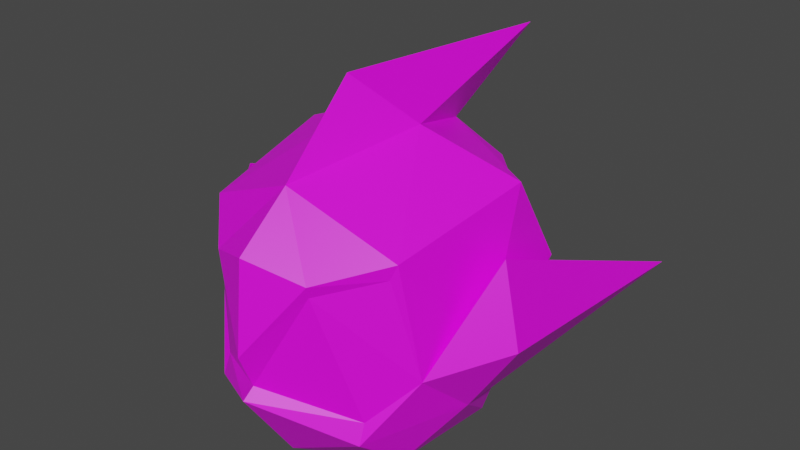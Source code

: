 # Source: Sonic_set.blend  (saved by Blender 4.1.24; exported with 4.5.12 LTS)
import bpy
from mathutils import Matrix  # noqa: F401  (used for matrix-valued properties, if any)

bpy.ops.wm.read_factory_settings(use_empty=True)
scene = bpy.context.scene
scene.name = 'Scene'

# ---- images (referenced by path relative to the original .blend; pixels are not part of the script)
import os
ASSET_DIR = os.environ.get("B2B_ASSET_DIR", "")  # directory of the original .blend (textures are referenced by path, not embedded)
HERE = os.path.dirname(os.path.abspath(__file__))  # packed textures are extracted next to this script under _unpacked/

def load_image(name, relpath, width, height, colorspace="sRGB"):
    """Load a texture the original file referenced (path relative to the .blend, or extracted next to this script)."""
    p = next((c for c in (os.path.join(HERE, relpath), os.path.join(ASSET_DIR, relpath)) if relpath and os.path.exists(c)), "")
    if p:
        img = bpy.data.images.load(p, check_existing=True)
        img.name = name
    else:  # same state as the original file: an image datablock whose file is absent (Cycles renders it pink)
        img = bpy.data.images.new(name, width, height)
        img.source = "FILE"
        img.filepath = "//" + (relpath or name)
    img.colorspace_settings.name = colorspace
    return img
img_sonic_set_png = load_image('SONIC_set.png', 'SONIC_set.png', 1024, 1024, 'sRGB')
img_sonic_set_glow_png = load_image('SONIC_set_glow.png', 'SONIC_set_glow.png', 1024, 1024, 'sRGB')

# ---- materials (node trees are filled in below, after node groups)
mat_set = bpy.data.materials.new('set')
mat_set.use_transparent_shadow = False
mat_material = bpy.data.materials.new('Material')
mat_material.use_transparent_shadow = False

# ---- material node trees
mat_set.use_nodes = True; mat_set.node_tree.nodes.clear()
_N = mat_set.node_tree.nodes; _L = mat_set.node_tree.links
n0 = _N.new('ShaderNodeBsdfPrincipled'); n0.name = 'Principled BSDF'; n0.location = (10, 300)
n1 = _N.new('ShaderNodeOutputMaterial'); n1.name = 'Material Output'; n1.location = (300, 300)
n2 = _N.new('ShaderNodeTexImage'); n2.name = 'Image Texture'; n2.location = (-280, 275)
n2.image = img_sonic_set_png
n2.interpolation = 'Closest'
_L.new(n0.outputs[0], n1.inputs[0])
_L.new(n2.outputs[0], n0.inputs[0])
n1.is_active_output = True
mat_material.use_nodes = True; mat_material.node_tree.nodes.clear()
_N = mat_material.node_tree.nodes; _L = mat_material.node_tree.links
n0 = _N.new('ShaderNodeBsdfPrincipled'); n0.name = 'Principled BSDF'; n0.location = (10, 300)
n1 = _N.new('ShaderNodeOutputMaterial'); n1.name = 'Material Output'; n1.location = (300, 300)
n2 = _N.new('ShaderNodeTexImage'); n2.name = 'Image Texture'; n2.location = (-280, 275)
n2.image = img_sonic_set_glow_png
n2.interpolation = 'Closest'
_L.new(n0.outputs[0], n1.inputs[0])
_L.new(n2.outputs[0], n0.inputs[0])
n1.is_active_output = True

# ---- world
world_world = bpy.data.worlds.new('World'); scene.world = world_world
world_world.use_nodes = True; world_world.node_tree.nodes.clear()
_N = world_world.node_tree.nodes; _L = world_world.node_tree.links
n0 = _N.new('ShaderNodeOutputWorld'); n0.name = 'World Output'; n0.location = (300, 300)
n1 = _N.new('ShaderNodeBackground'); n1.name = 'Background'; n1.location = (10, 300)
n1.inputs[0].default_value = (0.05088, 0.05088, 0.05088, 1.0)
_L.new(n1.outputs[0], n0.inputs[0])
n0.is_active_output = True
world_world.color = (0.05088, 0.05088, 0.05088)
world_world.use_sun_shadow = False
world_world.sun_shadow_jitter_overblur = 0.0

# ---- meshes
me_plane_001 = bpy.data.meshes.new('Plane.001')
me_plane_001.from_pydata([(0.8448, -0.542, 0.8754), (0.6881, -0.6417, 1.545), (0.3484, -0.9444, 1.441), (7.607e-09, -1.091, 0.7717), (0.5836, -0.7598, 0.5879), (0.8834, -0.1338, 0.5087), (1.185, 1.731, 0.8343), (1.056, -0.0533, 1.563), (1.228, -0.1326, 1.032), (7.607e-09, -1.126, 1.651), (7.607e-09, -0.2071, 2.488), (7.607e-09, 1.7, 2.35), (7.607e-09, 0.8554, 1.893), (7.607e-09, 1.424, 1.426), (7.607e-09, 1.653, 0.258), (7.607e-09, 1.172, 0.6505), (7.607e-09, -1.178, 0.7064), (7.607e-09, -0.7966, 0.1304), (7.607e-09, 0.5396, 0.1304), (7.607e-09, -0.7435, 1.961), (0.2417, 0.1722, 2.112), (7.607e-09, -1.191, 1.019), (0.5901, -0.8148, 0.4501), (0.358, -0.9706, 1.524), (0.7258, -0.618, 1.647), (0.3903, 1.094, 1.296), (0.8797, 0.7384, 1.202), (0.9668, -0.07166, 0.9189), (0.614, -0.4236, 0.1304), (0.8521, 0.3763, 1.836), (0.6768, 0.3196, 0.1304), (0.6123, 0.6928, 0.3954), (-0.8448, -0.542, 0.8754), (-0.6881, -0.6417, 1.545), (-0.3484, -0.9444, 1.441), (-0.5836, -0.7598, 0.5879), (-0.8834, -0.1338, 0.5087), (-1.185, 1.731, 0.8343), (-1.056, -0.0533, 1.563), (-1.228, -0.1326, 1.032), (-0.2417, 0.1722, 2.112), (-0.5901, -0.8148, 0.4501), (-0.358, -0.9706, 1.524), (-0.7258, -0.618, 1.647), (-0.3903, 1.094, 1.296), (-0.8797, 0.7384, 1.202), (-0.9668, -0.07166, 0.9189), (-0.614, -0.4236, 0.1304), (-0.8521, 0.3763, 1.836), (-0.6768, 0.3196, 0.1304), (-0.6123, 0.6928, 0.3954)], [], [(6, 8, 5), (7, 8, 6), (8, 0, 5), (12, 11, 20), (16, 22, 4), (2, 3, 4), (8, 7, 0), (17, 22, 16), (10, 19, 20), (4, 3, 16), (22, 0, 4), (4, 0, 2), (0, 1, 2), (1, 24, 23), (9, 23, 19), (1, 0, 24), (23, 21, 2), (21, 3, 2), (2, 1, 23), (9, 21, 23), (11, 10, 20), (13, 12, 25), (15, 14, 25), (14, 13, 25), (5, 22, 28), (27, 6, 5), (7, 27, 0), (27, 24, 0), (24, 29, 20), (17, 28, 22), (5, 0, 22), (27, 7, 6), (26, 29, 27), (29, 12, 20), (20, 19, 24), (15, 25, 31), (19, 23, 24), (12, 29, 25), (29, 24, 27), (28, 17, 18), (15, 31, 18), (31, 26, 30), (18, 31, 30), (28, 30, 5), (28, 18, 30), (27, 5, 26), (29, 26, 25), (31, 25, 26), (5, 30, 26), (37, 36, 39), (38, 37, 39), (39, 36, 32), (12, 40, 11), (16, 35, 41), (34, 35, 3), (39, 32, 38), (17, 16, 41), (10, 40, 19), (35, 16, 3), (41, 35, 32), (35, 34, 32), (32, 34, 33), (33, 42, 43), (9, 19, 42), (33, 43, 32), (42, 34, 21), (21, 34, 3), (34, 42, 33), (9, 42, 21), (11, 40, 10), (13, 44, 12), (15, 44, 14), (14, 44, 13), (36, 47, 41), (46, 36, 37), (38, 32, 46), (46, 32, 43), (43, 40, 48), (17, 41, 47), (36, 41, 32), (46, 37, 38), (45, 46, 48), (48, 40, 12), (40, 43, 19), (15, 50, 44), (19, 43, 42), (12, 44, 48), (48, 46, 43), (47, 18, 17), (15, 18, 50), (50, 49, 45), (18, 49, 50), (47, 36, 49), (47, 49, 18), (46, 45, 36), (48, 44, 45), (50, 45, 44), (36, 45, 49)])
me_plane_001.polygons.foreach_set('material_index', [0, 0, 0, 0, 0, 1, 0, 0, 0, 0, 0, 1, 1, 0, 0, 0, 0, 0, 0, 0, 0, 0, 0, 0, 0, 0, 0, 0, 0, 0, 0, 0, 0, 0, 0, 0, 0, 0, 0, 0, 0, 0, 0, 0, 0, 0, 0, 0, 0, 0, 0, 0, 0, 0, 1, 0, 0, 0, 0, 0, 1, 1, 0, 0, 0, 0, 0, 0, 0, 0, 0, 0, 0, 0, 0, 0, 0, 0, 0, 0, 0, 0, 0, 0, 0, 0, 0, 0, 0, 0, 0, 0, 0, 0, 0, 0, 0, 0])
_uv = me_plane_001.uv_layers.new(name='UVMap')
_uv.uv.foreach_set('vector', [0.2224, 0.2465, 0.2224, 0.2465, 0.2224, 0.2465, 0.2465, 0.7455, 0.2465, 0.7455, 0.2465, 0.7455, 0.2224, 0.2465, 0.2224, 0.2465, 0.2224, 0.2465, 0.2224, 0.2465, 0.2224, 0.2465, 0.2224, 0.2465, 0.2224, 0.2345, 0.2224, 0.2345, 0.2224, 0.2345, 0.493, 0.5351, 0.493, 0.5351, 0.493, 0.5351, 0.2465, 0.7455, 0.2465, 0.7455, 0.2465, 0.7455, 0.7455, 0.7275, 0.7455, 0.7275, 0.7455, 0.7275, 0.2224, 0.2465, 0.2224, 0.2465, 0.2224, 0.2465, 0.2224, 0.2345, 0.2224, 0.2345, 0.2224, 0.2345, 0.2224, 0.2345, 0.2224, 0.2345, 0.2224, 0.2345, 0.493, 0.5351, 0.493, 0.5351, 0.493, 0.5351, 0.493, 0.5351, 0.493, 0.5351, 0.493, 0.5351, 0.7515, 0.7515, 0.7515, 0.7515, 0.7515, 0.7515, 0.2405, 0.7395, 0.2405, 0.7395, 0.2405, 0.7395, 0.7515, 0.7515, 0.7515, 0.7515, 0.7515, 0.7515, 0.7575, 0.7876, 0.7575, 0.7876, 0.7575, 0.7876, 0.7575, 0.7876, 0.7575, 0.7876, 0.7575, 0.7876, 0.7575, 0.7876, 0.7575, 0.7876, 0.7575, 0.7876, 0.2585, 0.7395, 0.2585, 0.7395, 0.2585, 0.7395, 0.2224, 0.2465, 0.2224, 0.2465, 0.2224, 0.2465, 0.2224, 0.2465, 0.2224, 0.2465, 0.2224, 0.2465, 0.2224, 0.2465, 0.2224, 0.2465, 0.2224, 0.2465, 0.2224, 0.2465, 0.2224, 0.2465, 0.2224, 0.2465, 0.7455, 0.7275, 0.7455, 0.7275, 0.7455, 0.7275, 0.7335, 0.6914, 0.7335, 0.6914, 0.7335, 0.6914, 0.7335, 0.6914, 0.7335, 0.6914, 0.7335, 0.6914, 0.2224, 0.2465, 0.2224, 0.2465, 0.2224, 0.2465, 0.2405, 0.7395, 0.2405, 0.7395, 0.2405, 0.7395, 0.7455, 0.7275, 0.7455, 0.7275, 0.7455, 0.7275, 0.7455, 0.7275, 0.7455, 0.7275, 0.7455, 0.7275, 0.2224, 0.2465, 0.2224, 0.2465, 0.2224, 0.2465, 0.2224, 0.2465, 0.2224, 0.2465, 0.2224, 0.2465, 0.2345, 0.7275, 0.2345, 0.7275, 0.2345, 0.7275, 0.2405, 0.7395, 0.2405, 0.7395, 0.2405, 0.7395, 0.7816, 0.7756, 0.7816, 0.7756, 0.7816, 0.7756, 0.2405, 0.7395, 0.2405, 0.7395, 0.2405, 0.7395, 0.2345, 0.7275, 0.2345, 0.7275, 0.2345, 0.7275, 0.2224, 0.2465, 0.2224, 0.2465, 0.2224, 0.2465, 0.7816, 0.2766, 0.7816, 0.2766, 0.7816, 0.2766, 0.7816, 0.7756, 0.7816, 0.7756, 0.7816, 0.7756, 0.7816, 0.7756, 0.7816, 0.7756, 0.7816, 0.7756, 0.7816, 0.7756, 0.7816, 0.7756, 0.7816, 0.7756, 0.7816, 0.7756, 0.7816, 0.7756, 0.7816, 0.7756, 0.7816, 0.2766, 0.7816, 0.2766, 0.7816, 0.2766, 0.7816, 0.7756, 0.7816, 0.7756, 0.7816, 0.7756, 0.2224, 0.2465, 0.2224, 0.2465, 0.2224, 0.2465, 0.7816, 0.7756, 0.7816, 0.7756, 0.7816, 0.7756, 0.7816, 0.7756, 0.7816, 0.7756, 0.7816, 0.7756, 0.2224, 0.2465, 0.2224, 0.2465, 0.2224, 0.2465, 0.2465, 0.7455, 0.2465, 0.7455, 0.2465, 0.7455, 0.2224, 0.2465, 0.2224, 0.2465, 0.2224, 0.2465, 0.2224, 0.2465, 0.2224, 0.2465, 0.2224, 0.2465, 0.2224, 0.2345, 0.2224, 0.2345, 0.2224, 0.2345, 0.493, 0.5351, 0.493, 0.5351, 0.493, 0.5351, 0.2465, 0.7455, 0.2465, 0.7455, 0.2465, 0.7455, 0.7455, 0.7275, 0.7455, 0.7275, 0.7455, 0.7275, 0.2224, 0.2465, 0.2224, 0.2465, 0.2224, 0.2465, 0.2224, 0.2345, 0.2224, 0.2345, 0.2224, 0.2345, 0.2224, 0.2345, 0.2224, 0.2345, 0.2224, 0.2345, 0.493, 0.5351, 0.493, 0.5351, 0.493, 0.5351, 0.493, 0.5351, 0.493, 0.5351, 0.493, 0.5351, 0.7515, 0.7515, 0.7515, 0.7515, 0.7515, 0.7515, 0.2405, 0.7395, 0.2405, 0.7395, 0.2405, 0.7395, 0.7515, 0.7515, 0.7515, 0.7515, 0.7515, 0.7515, 0.7575, 0.7876, 0.7575, 0.7876, 0.7575, 0.7876, 0.7575, 0.7876, 0.7575, 0.7876, 0.7575, 0.7876, 0.7575, 0.7876, 0.7575, 0.7876, 0.7575, 0.7876, 0.2585, 0.7395, 0.2585, 0.7395, 0.2585, 0.7395, 0.2224, 0.2465, 0.2224, 0.2465, 0.2224, 0.2465, 0.2224, 0.2465, 0.2224, 0.2465, 0.2224, 0.2465, 0.2224, 0.2465, 0.2224, 0.2465, 0.2224, 0.2465, 0.2224, 0.2465, 0.2224, 0.2465, 0.2224, 0.2465, 0.7455, 0.7275, 0.7455, 0.7275, 0.7455, 0.7275, 0.7335, 0.6914, 0.7335, 0.6914, 0.7335, 0.6914, 0.7335, 0.6914, 0.7335, 0.6914, 0.7335, 0.6914, 0.2224, 0.2465, 0.2224, 0.2465, 0.2224, 0.2465, 0.2405, 0.7395, 0.2405, 0.7395, 0.2405, 0.7395, 0.7455, 0.7275, 0.7455, 0.7275, 0.7455, 0.7275, 0.7455, 0.7275, 0.7455, 0.7275, 0.7455, 0.7275, 0.2224, 0.2465, 0.2224, 0.2465, 0.2224, 0.2465, 0.2224, 0.2465, 0.2224, 0.2465, 0.2224, 0.2465, 0.2345, 0.7275, 0.2345, 0.7275, 0.2345, 0.7275, 0.2405, 0.7395, 0.2405, 0.7395, 0.2405, 0.7395, 0.7816, 0.7756, 0.7816, 0.7756, 0.7816, 0.7756, 0.2405, 0.7395, 0.2405, 0.7395, 0.2405, 0.7395, 0.2345, 0.7275, 0.2345, 0.7275, 0.2345, 0.7275, 0.2224, 0.2465, 0.2224, 0.2465, 0.2224, 0.2465, 0.7816, 0.2766, 0.7816, 0.2766, 0.7816, 0.2766, 0.7816, 0.7756, 0.7816, 0.7756, 0.7816, 0.7756, 0.7816, 0.7756, 0.7816, 0.7756, 0.7816, 0.7756, 0.7816, 0.7756, 0.7816, 0.7756, 0.7816, 0.7756, 0.7816, 0.7756, 0.7816, 0.7756, 0.7816, 0.7756, 0.7816, 0.2766, 0.7816, 0.2766, 0.7816, 0.2766, 0.7816, 0.7756, 0.7816, 0.7756, 0.7816, 0.7756, 0.2224, 0.2465, 0.2224, 0.2465, 0.2224, 0.2465, 0.7816, 0.7756, 0.7816, 0.7756, 0.7816, 0.7756, 0.7816, 0.7756, 0.7816, 0.7756, 0.7816, 0.7756])
me_plane_001.materials.append(mat_set)
me_plane_001.materials.append(mat_material)
me_plane_001.update()

# ---- objects
ob_plane = bpy.data.objects.new('Plane', me_plane_001)

# ---- transforms, parenting, visibility, modifiers, constraints
ob_plane.location = (0.0, 0.0, 0.0)

# ---- collection membership
scene.collection.objects.link(ob_plane)

# ---- scene / render settings (as saved in the file)
scene.frame_start = 1; scene.frame_end = 100; scene.frame_set(1)
scene.render.engine = 'BLENDER_EEVEE_NEXT'
scene.cycles.sampling_pattern = 'TABULATED_SOBOL'
scene.eevee.ray_tracing_options.trace_max_roughness = 0.0
scene.view_settings.view_transform = 'Filmic'
bpy.context.view_layer.update()

# ---- added for rendering (the .blend has no active camera and no usable light): camera, sun
cam_auto = bpy.data.cameras.new('AutoCamera')
cam_auto.lens = 50.0
cam_auto.sensor_width = 36.0
cam_auto.clip_end = 1000.0
ob_auto_camera = bpy.data.objects.new('AutoCamera', cam_auto)
scene.collection.objects.link(ob_auto_camera)
ob_auto_camera.location = (4.15116, -4.7115, 4.63039)
ob_auto_camera.rotation_euler = (1.09748, -7.21219e-08, 0.694738)
scene.camera = ob_auto_camera
light_auto_sun = bpy.data.lights.new('AutoSun', 'SUN')
light_auto_sun.energy = 3.0
light_auto_sun.angle = 0.0523599
ob_auto_sun = bpy.data.objects.new('AutoSun', light_auto_sun)
scene.collection.objects.link(ob_auto_sun)
ob_auto_sun.rotation_euler = (0.872665, 0.174533, 0.523599)
bpy.context.view_layer.update()
